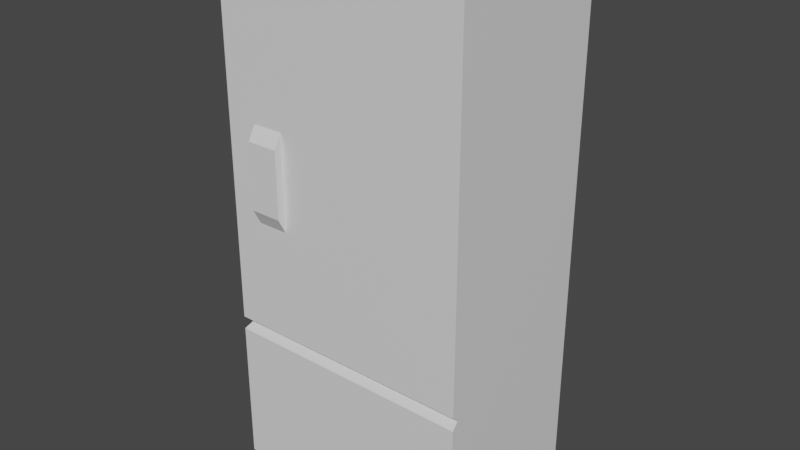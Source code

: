 # Source: fridge.blend  (saved by Blender 2.83.18; exported with 4.5.12 LTS)
import bpy
from mathutils import Matrix  # noqa: F401  (used for matrix-valued properties, if any)

bpy.ops.wm.read_factory_settings(use_empty=True)
scene = bpy.context.scene
scene.name = 'Scene'

# ---- materials (node trees are filled in below, after node groups)
mat_main = bpy.data.materials.new('main')
mat_main.use_transparent_shadow = False
mat_secondary = bpy.data.materials.new('secondary')
mat_secondary.use_transparent_shadow = False
mat_handle = bpy.data.materials.new('handle')
mat_handle.use_transparent_shadow = False

# ---- material node trees
mat_main.use_nodes = True; mat_main.node_tree.nodes.clear()
_N = mat_main.node_tree.nodes; _L = mat_main.node_tree.links
n0 = _N.new('ShaderNodeBsdfPrincipled'); n0.name = 'Principled BSDF'; n0.location = (10, 300)
n0.distribution = 'GGX'
n0.subsurface_method = 'BURLEY'
n0.inputs[3].default_value = 1.45
n0.inputs[27].default_value = (0.0, 0.0, 0.0, 1.0)
n0.inputs[28].default_value = 1.0
n1 = _N.new('ShaderNodeOutputMaterial'); n1.name = 'Material Output'; n1.location = (300, 300)
_L.new(n0.outputs[0], n1.inputs[0])
n1.is_active_output = True
mat_secondary.use_nodes = True; mat_secondary.node_tree.nodes.clear()
_N = mat_secondary.node_tree.nodes; _L = mat_secondary.node_tree.links
n0 = _N.new('ShaderNodeBsdfPrincipled'); n0.name = 'Principled BSDF'; n0.location = (10, 300)
n0.distribution = 'GGX'
n0.subsurface_method = 'BURLEY'
n0.inputs[3].default_value = 1.45
n0.inputs[27].default_value = (0.0, 0.0, 0.0, 1.0)
n0.inputs[28].default_value = 1.0
n1 = _N.new('ShaderNodeOutputMaterial'); n1.name = 'Material Output'; n1.location = (300, 300)
_L.new(n0.outputs[0], n1.inputs[0])
n1.is_active_output = True
mat_handle.use_nodes = True; mat_handle.node_tree.nodes.clear()
_N = mat_handle.node_tree.nodes; _L = mat_handle.node_tree.links
n0 = _N.new('ShaderNodeBsdfPrincipled'); n0.name = 'Principled BSDF'; n0.location = (10, 300)
n0.distribution = 'GGX'
n0.subsurface_method = 'BURLEY'
n0.inputs[3].default_value = 1.45
n0.inputs[27].default_value = (0.0, 0.0, 0.0, 1.0)
n0.inputs[28].default_value = 1.0
n1 = _N.new('ShaderNodeOutputMaterial'); n1.name = 'Material Output'; n1.location = (300, 300)
_L.new(n0.outputs[0], n1.inputs[0])
n1.is_active_output = True

# ---- world
world_world = bpy.data.worlds.new('World'); scene.world = world_world
world_world.use_nodes = True; world_world.node_tree.nodes.clear()
_N = world_world.node_tree.nodes; _L = world_world.node_tree.links
n0 = _N.new('ShaderNodeOutputWorld'); n0.name = 'World Output'; n0.location = (300, 300)
n1 = _N.new('ShaderNodeBackground'); n1.name = 'Background'; n1.location = (10, 300)
n1.inputs[0].default_value = (0.05088, 0.05088, 0.05088, 1.0)
_L.new(n1.outputs[0], n0.inputs[0])
n0.is_active_output = True
world_world.color = (0.05088, 0.05088, 0.05088)
world_world.use_sun_shadow = False
world_world.sun_shadow_jitter_overblur = 0.0

# ---- meshes
me_cube = bpy.data.meshes.new('Cube')
me_cube.from_pydata([(-0.009436, 0.2749, -0.5), (-0.009436, -0.7488, -0.5), (0.7398, 0.2749, -0.5), (-0.7602, 0.2749, -0.5), (-0.7602, -0.7488, -0.5), (-0.009436, -0.7488, 0.4497), (-0.7602, 0.2749, 0.3702), (0.7398, 0.2749, 0.3702), (-0.009436, -0.7488, 2.679), (0.7398, 0.2749, 0.4497), (0.7398, -0.7488, 0.4497), (-0.7602, 0.2749, 0.4497), (0.7398, -0.7488, 2.679), (0.7398, 0.2749, 2.679), (-0.7602, -0.7488, 2.679), (-0.7602, 0.2749, 2.679), (0.7398, -0.7488, 0.3702), (0.7398, -0.7488, -0.5), (-0.7602, -0.7488, 0.3702), (-0.7602, -0.7488, 0.4497), (-0.009436, 0.2749, 0.4497), (-0.009436, 0.2749, 2.679), (-0.009436, -0.7488, 0.3702), (-0.009436, 0.2749, 0.3702), (-0.7602, -0.5613, -0.5), (-0.009436, 0.2749, 1.679), (-0.009436, 0.2749, 0.4125), (-0.7602, 0.2749, -0.3375), (-0.009436, -0.5613, 2.679), (-0.009436, -0.7488, -0.3375), (-0.009436, -0.7124, 0.4125), (-0.009436, -0.7488, 1.679), (-0.7602, 0.2749, 1.679), (0.7398, -0.5613, 0.4497), (0.3652, 0.2749, 0.3702), (-0.7602, -0.5613, 2.679), (0.3652, -0.7488, 2.679), (0.7398, 0.2749, 1.679), (0.3652, -0.7488, 0.4497), (-0.3848, -0.7488, 0.3702), (0.7398, -0.5613, 0.3702), (-0.3848, -0.7488, -0.5), (-0.7602, -0.7488, 1.679), (0.7398, -0.7124, 0.4125), (-0.7602, -0.5613, 0.4497), (0.3652, 0.2749, 2.679), (-0.73, -0.7124, 0.4125), (0.3652, 0.2749, 0.4497), (-0.3848, 0.2749, -0.5), (0.7398, -0.5613, -0.5), (0.3652, -0.7488, -0.5), (-0.3848, -0.7488, 0.4497), (-0.3848, -0.7488, 2.679), (0.3652, 0.2749, -0.5), (-0.3848, 0.2749, 0.4497), (0.7398, 0.2749, 0.4125), (0.7398, -0.5613, 2.679), (-0.3848, 0.2749, 2.679), (0.7398, -0.7488, 1.679), (0.3652, -0.7488, 0.3702), (-0.7602, -0.7488, -0.3375), (-0.7602, -0.5613, 0.3702), (-0.3848, 0.2749, 0.3702), (-0.7602, 0.2749, 0.4125), (0.7398, -0.7488, -0.3375), (0.7398, 0.2749, -0.3375), (-0.009436, 0.2749, -0.3375), (-0.009436, -0.5613, -0.5), (0.3652, -0.5613, -0.5), (0.3652, 0.2749, -0.3375), (0.3652, 0.2749, 1.679), (0.3652, 0.2749, 0.4125), (0.3652, -0.7488, 1.679), (-0.3848, -0.7488, 1.679), (0.3652, -0.7124, 0.4125), (-0.3848, -0.7488, -0.3375), (0.7398, -0.5613, 1.679), (-0.7602, -0.5613, 1.679), (-0.3848, -0.5613, 2.679), (-0.3848, 0.2749, 0.4125), (0.7398, -0.5613, 0.4125), (-0.3848, 0.2749, 1.679), (-0.3848, -0.7124, 0.4125), (0.3652, -0.7488, -0.3375), (-0.73, -0.5613, 0.4125), (-0.3848, 0.2749, -0.3375), (-0.3848, -0.5613, -0.5), (-0.7602, -0.5613, -0.3375), (0.7398, -0.5613, -0.3375), (0.3652, -0.5613, 2.679), (-0.7602, -0.5168, 2.679), (-0.7602, -0.5168, 0.4497), (0.7398, -0.5168, -0.5), (0.7398, -0.5168, 2.679), (-0.7602, -0.5168, 0.3702), (-0.009436, -0.5168, -0.5), (-0.7602, -0.5168, -0.5), (-0.009436, -0.5168, 2.679), (0.7398, -0.5168, 0.4497), (0.7398, -0.5168, 0.3702), (0.3652, -0.5168, -0.5), (0.7398, -0.5168, 1.679), (-0.7602, -0.5168, 1.679), (-0.3848, -0.5168, 2.679), (0.7398, -0.5168, 0.4125), (-0.7602, -0.5168, 0.4125), (-0.3848, -0.5168, -0.5), (-0.7602, -0.5168, -0.3375), (0.7398, -0.5168, -0.3375), (0.3652, -0.5168, 2.679), (-0.7602, -0.5386, -0.5), (-0.009436, -0.5386, 2.664), (0.7398, -0.5386, 0.4497), (0.7398, -0.5386, 0.3702), (0.7398, -0.5386, 1.679), (-0.3848, -0.5386, 2.664), (0.7398, -0.5386, 0.4125), (0.7398, -0.5386, -0.3375), (0.3652, -0.5386, 2.664), (-0.7008, -0.5386, 2.664), (-0.7008, -0.5386, 0.4497), (0.7398, -0.5386, -0.5), (0.7398, -0.5386, 2.664), (-0.7008, -0.5386, 0.3702), (-0.009436, -0.5386, -0.5), (0.3652, -0.5386, -0.5), (-0.7008, -0.5386, 1.679), (-0.7008, -0.5386, 0.4125), (-0.3848, -0.5386, -0.5), (-0.7008, -0.5386, -0.3375), (-0.7602, -0.7488, 1.111), (-0.5725, -0.7488, 0.4497), (-0.3848, -0.7488, 1.111), (-0.5725, -0.7488, 1.679), (-0.5725, -0.7488, 1.111), (-0.3848, -0.7956, 1.202), (-0.3848, -0.7956, 1.596), (-0.5725, -0.7956, 1.596), (-0.5725, -0.7956, 1.202)], [], [(109, 45, 21, 97), (88, 40, 16, 64), (107, 94, 6, 27), (86, 41, 4, 24), (85, 48, 3, 27), (84, 46, 19, 44), (83, 59, 22, 29), (82, 30, 5, 51), (81, 32, 15, 57), (104, 55, 9, 98), (79, 63, 11, 54), (103, 57, 15, 90), (77, 42, 14, 35), (101, 37, 13, 93), (75, 39, 18, 60), (74, 43, 10, 38), (73, 31, 8, 52), (72, 58, 12, 36), (71, 26, 20, 47), (70, 25, 21, 45), (69, 53, 0, 66), (68, 50, 1, 67), (125, 68, 67, 124), (121, 49, 68, 125), (49, 17, 50, 68), (34, 69, 66, 23), (7, 65, 69, 34), (65, 2, 53, 69), (37, 70, 45, 13), (9, 47, 70, 37), (47, 20, 25, 70), (55, 71, 47, 9), (7, 34, 71, 55), (34, 23, 26, 71), (31, 72, 36, 8), (5, 38, 72, 31), (38, 10, 58, 72), (42, 133, 73, 52, 14), (133, 134, 138, 137), (51, 5, 31, 73, 132), (30, 74, 38, 5), (22, 59, 74, 30), (59, 16, 43, 74), (41, 75, 60, 4), (1, 29, 75, 41), (29, 22, 39, 75), (58, 76, 56, 12), (10, 33, 76, 58), (98, 9, 37, 101), (126, 77, 35, 119), (120, 44, 77, 126), (44, 19, 130, 42, 77), (52, 78, 35, 14), (8, 28, 78, 52), (97, 21, 57, 103), (26, 79, 54, 20), (23, 62, 79, 26), (62, 6, 63, 79), (43, 80, 33, 10), (16, 40, 80, 43), (99, 7, 55, 104), (25, 81, 57, 21), (20, 54, 81, 25), (54, 11, 32, 81), (46, 82, 51, 131, 19), (18, 39, 82, 46), (39, 22, 30, 82), (50, 83, 29, 1), (17, 64, 83, 50), (64, 16, 59, 83), (127, 84, 44, 120), (123, 61, 84, 127), (61, 18, 46, 84), (62, 85, 27, 6), (23, 66, 85, 62), (66, 0, 48, 85), (128, 86, 24, 110), (124, 67, 86, 128), (67, 1, 41, 86), (96, 107, 27, 3), (4, 60, 87, 24), (60, 18, 61, 87), (49, 88, 64, 17), (121, 117, 88, 49), (117, 113, 40, 88), (36, 89, 28, 8), (12, 56, 89, 36), (93, 13, 45, 109), (122, 93, 109, 118), (65, 7, 99, 108), (2, 65, 108, 92), (110, 129, 107, 96), (0, 95, 106, 48), (48, 106, 96, 3), (6, 94, 105, 63), (63, 105, 91, 11), (113, 99, 104, 116), (111, 97, 103, 115), (11, 91, 102, 32), (32, 102, 90, 15), (112, 98, 101, 114), (2, 92, 100, 53), (53, 100, 95, 0), (114, 101, 93, 122), (115, 103, 90, 119), (116, 104, 98, 112), (129, 123, 94, 107), (118, 109, 97, 111), (89, 118, 111, 28), (87, 61, 123, 129), (80, 116, 112, 33), (78, 115, 119, 35), (76, 114, 122, 56), (33, 112, 114, 76), (28, 111, 115, 78), (40, 113, 116, 80), (24, 87, 129, 110), (56, 122, 118, 89), (108, 99, 113, 117), (92, 108, 117, 121), (95, 124, 128, 106), (106, 128, 110, 96), (94, 123, 127, 105), (105, 127, 120, 91), (91, 120, 126, 102), (102, 126, 119, 90), (92, 121, 125, 100), (100, 125, 124, 95), (130, 134, 133, 42), (19, 131, 134, 130), (131, 51, 132, 134), (138, 135, 136, 137), (132, 73, 136, 135), (134, 132, 135, 138), (73, 133, 137, 136)])
me_cube.polygons.foreach_set('material_index', [0, 0, 0, 0, 0, 1, 0, 1, 0, 0, 0, 0, 0, 0, 0, 1, 0, 0, 0, 0, 0, 0, 0, 0, 0, 0, 0, 0, 0, 0, 0, 0, 0, 0, 0, 0, 0, 0, 2, 0, 1, 1, 1, 0, 0, 0, 0, 0, 0, 1, 1, 0, 0, 0, 0, 0, 0, 0, 0, 0, 0, 0, 0, 0, 1, 1, 1, 0, 0, 0, 1, 1, 1, 0, 0, 0, 0, 0, 0, 0, 0, 0, 0, 0, 0, 0, 0, 0, 1, 0, 0, 1, 0, 0, 0, 0, 0, 1, 0, 0, 0, 0, 0, 0, 1, 0, 1, 1, 1, 1, 0, 1, 0, 0, 1, 0, 1, 1, 0, 0, 0, 0, 1, 1, 1, 1, 0, 0, 0, 0, 0, 2, 2, 2, 2])
_uv = me_cube.uv_layers.new(name='UVMap')
_uv.uv.foreach_set('vector', [0.875, 0.5625, 0.875, 0.5, 0.875, 0.5, 0.875, 0.5625, 0.5, 0.625, 0.625, 0.625, 0.625, 0.75, 0.5, 0.75, 0.5, 0.1875, 0.625, 0.1875, 0.625, 0.25, 0.5, 0.25, 0.125, 0.625, 0.125, 0.75, 0.125, 0.75, 0.125, 0.625, 0.5, 0.25, 0.375, 0.25, 0.375, 0.25, 0.5, 0.25, 0.625, 0.125, 0.625, 0.0, 0.625, 0.0, 0.625, 0.125, 0.5, 1.0, 0.625, 1.0, 0.625, 1.0, 0.5, 1.0, 0.625, 1.0, 0.625, 1.0, 0.625, 1.0, 0.625, 1.0, 0.625, 0.25, 0.625, 0.25, 0.625, 0.25, 0.625, 0.25, 0.625, 0.5625, 0.625, 0.5, 0.625, 0.5, 0.625, 0.5625, 0.625, 0.25, 0.625, 0.25, 0.625, 0.25, 0.625, 0.25, 0.875, 0.5625, 0.875, 0.5, 0.875, 0.5, 0.875, 0.5625, 0.625, 0.125, 0.625, 0.0, 0.625, 0.0, 0.625, 0.125, 0.625, 0.5625, 0.625, 0.5, 0.625, 0.5, 0.625, 0.5625, 0.5, 1.0, 0.625, 1.0, 0.625, 1.0, 0.5, 1.0, 0.625, 1.0, 0.625, 1.0, 0.625, 1.0, 0.625, 1.0, 0.625, 1.0, 0.625, 1.0, 0.625, 1.0, 0.625, 1.0, 0.625, 1.0, 0.625, 1.0, 0.625, 1.0, 0.625, 1.0, 0.625, 0.25, 0.625, 0.25, 0.625, 0.25, 0.625, 0.25, 0.625, 0.25, 0.625, 0.25, 0.625, 0.25, 0.625, 0.25, 0.5, 0.25, 0.375, 0.25, 0.375, 0.25, 0.5, 0.25, 0.125, 0.625, 0.125, 0.75, 0.125, 0.75, 0.125, 0.625, 0.125, 0.5938, 0.125, 0.625, 0.125, 0.625, 0.125, 0.5938, 0.125, 0.5938, 0.125, 0.625, 0.125, 0.625, 0.125, 0.5938, 0.125, 0.625, 0.125, 0.75, 0.125, 0.75, 0.125, 0.625, 0.625, 0.25, 0.5, 0.25, 0.5, 0.25, 0.625, 0.25, 0.625, 0.25, 0.5, 0.25, 0.5, 0.25, 0.625, 0.25, 0.5, 0.25, 0.375, 0.25, 0.375, 0.25, 0.5, 0.25, 0.625, 0.25, 0.625, 0.25, 0.625, 0.25, 0.625, 0.25, 0.625, 0.25, 0.625, 0.25, 0.625, 0.25, 0.625, 0.25, 0.625, 0.25, 0.625, 0.25, 0.625, 0.25, 0.625, 0.25, 0.625, 0.25, 0.625, 0.25, 0.625, 0.25, 0.625, 0.25, 0.625, 0.25, 0.625, 0.25, 0.625, 0.25, 0.625, 0.25, 0.625, 0.25, 0.625, 0.25, 0.625, 0.25, 0.625, 0.25, 0.625, 1.0, 0.625, 1.0, 0.625, 1.0, 0.625, 1.0, 0.625, 1.0, 0.625, 1.0, 0.625, 1.0, 0.625, 1.0, 0.625, 1.0, 0.625, 1.0, 0.625, 1.0, 0.625, 1.0, 0.625, 1.0, 0.625, 1.0, 0.625, 1.0, 0.625, 1.0, 0.625, 1.0, 0.625, 1.0, 0.625, 1.0, 0.625, 1.0, 0.625, 1.0, 0.625, 1.0, 0.625, 1.0, 0.625, 1.0, 0.625, 1.0, 0.625, 1.0, 0.625, 1.0, 0.625, 1.0, 0.625, 1.0, 0.625, 1.0, 0.625, 1.0, 0.625, 1.0, 0.625, 1.0, 0.625, 1.0, 0.625, 1.0, 0.625, 1.0, 0.625, 1.0, 0.625, 1.0, 0.375, 1.0, 0.5, 1.0, 0.5, 1.0, 0.375, 1.0, 0.375, 1.0, 0.5, 1.0, 0.5, 1.0, 0.375, 1.0, 0.5, 1.0, 0.625, 1.0, 0.625, 1.0, 0.5, 1.0, 0.625, 0.75, 0.625, 0.625, 0.625, 0.625, 0.625, 0.75, 0.625, 0.75, 0.625, 0.625, 0.625, 0.625, 0.625, 0.75, 0.625, 0.5625, 0.625, 0.5, 0.625, 0.5, 0.625, 0.5625, 0.625, 0.1562, 0.625, 0.125, 0.625, 0.125, 0.625, 0.1562, 0.625, 0.1562, 0.625, 0.125, 0.625, 0.125, 0.625, 0.1562, 0.625, 0.125, 0.625, 0.0, 0.625, 0.0, 0.625, 0.0, 0.625, 0.125, 0.875, 0.75, 0.875, 0.625, 0.875, 0.625, 0.875, 0.75, 0.875, 0.75, 0.875, 0.625, 0.875, 0.625, 0.875, 0.75, 0.875, 0.5625, 0.875, 0.5, 0.875, 0.5, 0.875, 0.5625, 0.625, 0.25, 0.625, 0.25, 0.625, 0.25, 0.625, 0.25, 0.625, 0.25, 0.625, 0.25, 0.625, 0.25, 0.625, 0.25, 0.625, 0.25, 0.625, 0.25, 0.625, 0.25, 0.625, 0.25, 0.625, 0.75, 0.625, 0.625, 0.625, 0.625, 0.625, 0.75, 0.625, 0.75, 0.625, 0.625, 0.625, 0.625, 0.625, 0.75, 0.625, 0.5625, 0.625, 0.5, 0.625, 0.5, 0.625, 0.5625, 0.625, 0.25, 0.625, 0.25, 0.625, 0.25, 0.625, 0.25, 0.625, 0.25, 0.625, 0.25, 0.625, 0.25, 0.625, 0.25, 0.625, 0.25, 0.625, 0.25, 0.625, 0.25, 0.625, 0.25, 0.625, 1.0, 0.625, 1.0, 0.625, 1.0, 0.625, 1.0, 0.625, 1.0, 0.625, 1.0, 0.625, 1.0, 0.625, 1.0, 0.625, 1.0, 0.625, 1.0, 0.625, 1.0, 0.625, 1.0, 0.625, 1.0, 0.375, 1.0, 0.5, 1.0, 0.5, 1.0, 0.375, 1.0, 0.375, 1.0, 0.5, 1.0, 0.5, 1.0, 0.375, 1.0, 0.5, 1.0, 0.625, 1.0, 0.625, 1.0, 0.5, 1.0, 0.625, 0.1562, 0.625, 0.125, 0.625, 0.125, 0.625, 0.1562, 0.625, 0.1562, 0.625, 0.125, 0.625, 0.125, 0.625, 0.1562, 0.625, 0.125, 0.625, 0.0, 0.625, 0.0, 0.625, 0.125, 0.625, 0.25, 0.5, 0.25, 0.5, 0.25, 0.625, 0.25, 0.625, 0.25, 0.5, 0.25, 0.5, 0.25, 0.625, 0.25, 0.5, 0.25, 0.375, 0.25, 0.375, 0.25, 0.5, 0.25, 0.125, 0.5938, 0.125, 0.625, 0.125, 0.625, 0.125, 0.5938, 0.125, 0.5938, 0.125, 0.625, 0.125, 0.625, 0.125, 0.5938, 0.125, 0.625, 0.125, 0.75, 0.125, 0.75, 0.125, 0.625, 0.375, 0.1875, 0.5, 0.1875, 0.5, 0.25, 0.375, 0.25, 0.375, 0.0, 0.5, 0.0, 0.5, 0.125, 0.375, 0.125, 0.5, 0.0, 0.625, 0.0, 0.625, 0.125, 0.5, 0.125, 0.375, 0.625, 0.5, 0.625, 0.5, 0.75, 0.375, 0.75, 0.375, 0.5938, 0.5, 0.5938, 0.5, 0.625, 0.375, 0.625, 0.5, 0.5938, 0.625, 0.5938, 0.625, 0.625, 0.5, 0.625, 0.875, 0.75, 0.875, 0.625, 0.875, 0.625, 0.875, 0.75, 0.875, 0.75, 0.875, 0.625, 0.875, 0.625, 0.875, 0.75, 0.875, 0.5625, 0.875, 0.5, 0.875, 0.5, 0.875, 0.5625, 0.875, 0.5938, 0.875, 0.5625, 0.875, 0.5625, 0.875, 0.5938, 0.5, 0.5, 0.625, 0.5, 0.625, 0.5625, 0.5, 0.5625, 0.375, 0.5, 0.5, 0.5, 0.5, 0.5625, 0.375, 0.5625, 0.375, 0.1562, 0.5, 0.1562, 0.5, 0.1875, 0.375, 0.1875, 0.125, 0.5, 0.125, 0.5625, 0.125, 0.5625, 0.125, 0.5, 0.125, 0.5, 0.125, 0.5625, 0.125, 0.5625, 0.125, 0.5, 0.625, 0.25, 0.625, 0.1875, 0.625, 0.1875, 0.625, 0.25, 0.625, 0.25, 0.625, 0.1875, 0.625, 0.1875, 0.625, 0.25, 0.625, 0.5938, 0.625, 0.5625, 0.625, 0.5625, 0.625, 0.5938, 0.875, 0.5938, 0.875, 0.5625, 0.875, 0.5625, 0.875, 0.5938, 0.625, 0.25, 0.625, 0.1875, 0.625, 0.1875, 0.625, 0.25, 0.625, 0.25, 0.625, 0.1875, 0.625, 0.1875, 0.625, 0.25, 0.625, 0.5938, 0.625, 0.5625, 0.625, 0.5625, 0.625, 0.5938, 0.125, 0.5, 0.125, 0.5625, 0.125, 0.5625, 0.125, 0.5, 0.125, 0.5, 0.125, 0.5625, 0.125, 0.5625, 0.125, 0.5, 0.625, 0.5938, 0.625, 0.5625, 0.625, 0.5625, 0.625, 0.5938, 0.875, 0.5938, 0.875, 0.5625, 0.875, 0.5625, 0.875, 0.5938, 0.625, 0.5938, 0.625, 0.5625, 0.625, 0.5625, 0.625, 0.5938, 0.5, 0.1562, 0.625, 0.1562, 0.625, 0.1875, 0.5, 0.1875, 0.875, 0.5938, 0.875, 0.5625, 0.875, 0.5625, 0.875, 0.5938, 0.875, 0.625, 0.875, 0.5938, 0.875, 0.5938, 0.875, 0.625, 0.5, 0.125, 0.625, 0.125, 0.625, 0.1562, 0.5, 0.1562, 0.625, 0.625, 0.625, 0.5938, 0.625, 0.5938, 0.625, 0.625, 0.875, 0.625, 0.875, 0.5938, 0.875, 0.5938, 0.875, 0.625, 0.625, 0.625, 0.625, 0.5938, 0.625, 0.5938, 0.625, 0.625, 0.625, 0.625, 0.625, 0.5938, 0.625, 0.5938, 0.625, 0.625, 0.875, 0.625, 0.875, 0.5938, 0.875, 0.5938, 0.875, 0.625, 0.625, 0.625, 0.625, 0.5938, 0.625, 0.5938, 0.625, 0.625, 0.375, 0.125, 0.5, 0.125, 0.5, 0.1562, 0.375, 0.1562, 0.875, 0.625, 0.875, 0.5938, 0.875, 0.5938, 0.875, 0.625, 0.5, 0.5625, 0.625, 0.5625, 0.625, 0.5938, 0.5, 0.5938, 0.375, 0.5625, 0.5, 0.5625, 0.5, 0.5938, 0.375, 0.5938, 0.125, 0.5625, 0.125, 0.5938, 0.125, 0.5938, 0.125, 0.5625, 0.125, 0.5625, 0.125, 0.5938, 0.125, 0.5938, 0.125, 0.5625, 0.625, 0.1875, 0.625, 0.1562, 0.625, 0.1562, 0.625, 0.1875, 0.625, 0.1875, 0.625, 0.1562, 0.625, 0.1562, 0.625, 0.1875, 0.625, 0.1875, 0.625, 0.1562, 0.625, 0.1562, 0.625, 0.1875, 0.625, 0.1875, 0.625, 0.1562, 0.625, 0.1562, 0.625, 0.1875, 0.125, 0.5625, 0.125, 0.5938, 0.125, 0.5938, 0.125, 0.5625, 0.125, 0.5625, 0.125, 0.5938, 0.125, 0.5938, 0.125, 0.5625, 0.625, 1.0, 0.625, 1.0, 0.625, 1.0, 0.625, 1.0, 0.625, 1.0, 0.625, 1.0, 0.625, 1.0, 0.625, 1.0, 0.625, 1.0, 0.625, 1.0, 0.625, 1.0, 0.625, 1.0, 0.625, 1.0, 0.625, 1.0, 0.625, 1.0, 0.625, 1.0, 0.625, 1.0, 0.625, 1.0, 0.625, 1.0, 0.625, 1.0, 0.625, 1.0, 0.625, 1.0, 0.625, 1.0, 0.625, 1.0, 0.625, 1.0, 0.625, 1.0, 0.625, 1.0, 0.625, 1.0])
me_cube.materials.append(mat_main)
me_cube.materials.append(mat_secondary)
me_cube.materials.append(mat_handle)
me_cube.use_remesh_fix_poles = True
me_cube.use_remesh_preserve_attributes = False
me_cube.use_mirror_vertex_groups = False
me_cube.update()

# ---- objects
ob_cube = bpy.data.objects.new('Cube', me_cube)

# ---- transforms, parenting, visibility, modifiers, constraints
ob_cube.location = (0.0, 0.0, 0.5)
ob_cube.lineart.crease_threshold = 0.0

# ---- collection membership
scene.collection.objects.link(ob_cube)

# ---- scene / render settings (as saved in the file)
scene.frame_start = 1; scene.frame_end = 250; scene.frame_set(1)
scene.render.engine = 'BLENDER_EEVEE_NEXT'
scene.cycles.use_denoising = False
scene.cycles.samples = 128
scene.cycles.sampling_pattern = 'TABULATED_SOBOL'
scene.cycles.use_adaptive_sampling = False
scene.cycles.use_light_tree = False
scene.view_settings.view_transform = 'Filmic'
bpy.context.view_layer.update()

# ---- added for rendering (the .blend has no active camera and no usable light): camera, sun
cam_auto = bpy.data.cameras.new('AutoCamera')
cam_auto.lens = 50.0
cam_auto.sensor_width = 36.0
cam_auto.clip_end = 1000.0
ob_auto_camera = bpy.data.objects.new('AutoCamera', cam_auto)
scene.collection.objects.link(ob_auto_camera)
ob_auto_camera.location = (3.38986, -4.3404, 4.30969)
ob_auto_camera.rotation_euler = (1.09748, -7.21219e-08, 0.694738)
scene.camera = ob_auto_camera
light_auto_sun = bpy.data.lights.new('AutoSun', 'SUN')
light_auto_sun.energy = 3.0
light_auto_sun.angle = 0.0523599
ob_auto_sun = bpy.data.objects.new('AutoSun', light_auto_sun)
scene.collection.objects.link(ob_auto_sun)
ob_auto_sun.rotation_euler = (0.872665, 0.174533, 0.523599)
bpy.context.view_layer.update()
